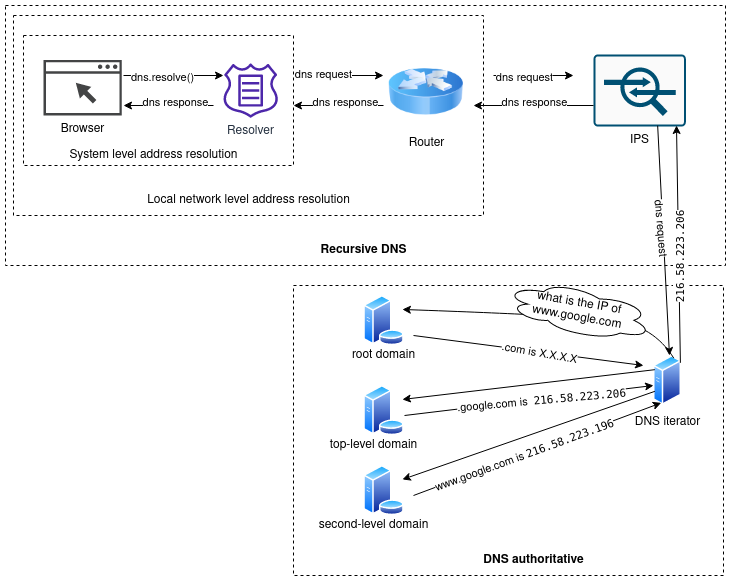

The diagram above was exported from draw.io. Its source (the exported page's mxGraphModel, read from the mxfile embedded in the PNG):
<mxGraphModel dx="1102" dy="567" grid="1" gridSize="10" guides="1" tooltips="1" connect="1" arrows="1" fold="1" page="1" pageScale="1" pageWidth="850" pageHeight="1100" math="0" shadow="0">
  <root>
    <mxCell id="0" />
    <mxCell id="1" parent="0" />
    <mxCell id="zGivxHXYcN0-czmQzqbh-59" value="" style="rounded=0;whiteSpace=wrap;html=1;fillColor=none;dashed=1;" parent="1" vertex="1">
      <mxGeometry x="330" y="330" width="430" height="290" as="geometry" />
    </mxCell>
    <mxCell id="zGivxHXYcN0-czmQzqbh-1" value="IPS" style="sketch=0;points=[[0.015,0.015,0],[0.985,0.015,0],[0.985,0.985,0],[0.015,0.985,0],[0.25,0,0],[0.5,0,0],[0.75,0,0],[1,0.25,0],[1,0.5,0],[1,0.75,0],[0.75,1,0],[0.5,1,0],[0.25,1,0],[0,0.75,0],[0,0.5,0],[0,0.25,0]];verticalLabelPosition=bottom;html=1;verticalAlign=top;aspect=fixed;align=center;pointerEvents=1;shape=mxgraph.cisco19.rect;prIcon=ips_ids;fillColor=#FAFAFA;strokeColor=#005073;" parent="1" vertex="1">
      <mxGeometry x="630" y="98.91" width="92.39" height="72.18" as="geometry" />
    </mxCell>
    <mxCell id="zGivxHXYcN0-czmQzqbh-2" value="Router" style="image;html=1;image=img/lib/clip_art/networking/Router_Icon_128x128.png" parent="1" vertex="1">
      <mxGeometry x="425" y="98.91" width="75" height="75" as="geometry" />
    </mxCell>
    <mxCell id="zGivxHXYcN0-czmQzqbh-8" value="Browser" style="sketch=0;pointerEvents=1;shadow=0;dashed=0;html=1;strokeColor=none;fillColor=#434445;aspect=fixed;labelPosition=center;verticalLabelPosition=bottom;verticalAlign=top;align=center;outlineConnect=0;shape=mxgraph.vvd.web_browser;" parent="1" vertex="1">
      <mxGeometry x="80" y="104.38" width="78.34" height="55.62" as="geometry" />
    </mxCell>
    <mxCell id="zGivxHXYcN0-czmQzqbh-9" value="Resolver" style="sketch=0;outlineConnect=0;fontColor=#232F3E;gradientColor=none;fillColor=#4D27AA;strokeColor=none;dashed=0;verticalLabelPosition=bottom;verticalAlign=top;align=center;html=1;fontSize=12;fontStyle=0;aspect=fixed;pointerEvents=1;shape=mxgraph.aws4.route_53_resolver_query_logging;" parent="1" vertex="1">
      <mxGeometry x="260" y="107.82" width="54.37" height="54.37" as="geometry" />
    </mxCell>
    <mxCell id="zGivxHXYcN0-czmQzqbh-10" value="" style="endArrow=classic;html=1;rounded=0;" parent="1" edge="1">
      <mxGeometry width="50" height="50" relative="1" as="geometry">
        <mxPoint x="160" y="120" as="sourcePoint" />
        <mxPoint x="260" y="120" as="targetPoint" />
      </mxGeometry>
    </mxCell>
    <mxCell id="zGivxHXYcN0-czmQzqbh-11" value="dns.resolve()" style="edgeLabel;html=1;align=center;verticalAlign=middle;resizable=0;points=[];" parent="zGivxHXYcN0-czmQzqbh-10" vertex="1" connectable="0">
      <mxGeometry x="-0.24" y="-1" relative="1" as="geometry">
        <mxPoint as="offset" />
      </mxGeometry>
    </mxCell>
    <mxCell id="zGivxHXYcN0-czmQzqbh-12" value="" style="endArrow=classic;html=1;rounded=0;" parent="1" edge="1">
      <mxGeometry width="50" height="50" relative="1" as="geometry">
        <mxPoint x="340" y="120" as="sourcePoint" />
        <mxPoint x="420" y="120" as="targetPoint" />
      </mxGeometry>
    </mxCell>
    <mxCell id="zGivxHXYcN0-czmQzqbh-14" value="dns request" style="edgeLabel;html=1;align=center;verticalAlign=middle;resizable=0;points=[];" parent="zGivxHXYcN0-czmQzqbh-12" vertex="1" connectable="0">
      <mxGeometry x="-0.525" y="2" relative="1" as="geometry">
        <mxPoint as="offset" />
      </mxGeometry>
    </mxCell>
    <mxCell id="zGivxHXYcN0-czmQzqbh-13" value="" style="endArrow=classic;html=1;rounded=0;" parent="1" edge="1">
      <mxGeometry width="50" height="50" relative="1" as="geometry">
        <mxPoint x="530" y="120" as="sourcePoint" />
        <mxPoint x="610" y="120" as="targetPoint" />
      </mxGeometry>
    </mxCell>
    <mxCell id="zGivxHXYcN0-czmQzqbh-15" value="dns request" style="edgeLabel;html=1;align=center;verticalAlign=middle;resizable=0;points=[];" parent="zGivxHXYcN0-czmQzqbh-13" vertex="1" connectable="0">
      <mxGeometry x="-0.25" y="-1" relative="1" as="geometry">
        <mxPoint as="offset" />
      </mxGeometry>
    </mxCell>
    <mxCell id="zGivxHXYcN0-czmQzqbh-16" value="" style="rounded=0;whiteSpace=wrap;html=1;fillColor=none;dashed=1;" parent="1" vertex="1">
      <mxGeometry x="60" y="80" width="270" height="130" as="geometry" />
    </mxCell>
    <mxCell id="zGivxHXYcN0-czmQzqbh-18" value="System level address resolution" style="text;html=1;align=center;verticalAlign=middle;resizable=0;points=[];autosize=1;strokeColor=none;fillColor=none;" parent="1" vertex="1">
      <mxGeometry x="95" y="185" width="190" height="30" as="geometry" />
    </mxCell>
    <mxCell id="zGivxHXYcN0-czmQzqbh-19" value="" style="rounded=0;whiteSpace=wrap;html=1;dashed=1;fillColor=none;" parent="1" vertex="1">
      <mxGeometry x="50" y="60" width="470" height="200" as="geometry" />
    </mxCell>
    <mxCell id="zGivxHXYcN0-czmQzqbh-21" value="Local network level address resolution" style="text;html=1;align=center;verticalAlign=middle;resizable=0;points=[];autosize=1;strokeColor=none;fillColor=none;" parent="1" vertex="1">
      <mxGeometry x="170" y="230" width="230" height="30" as="geometry" />
    </mxCell>
    <mxCell id="zGivxHXYcN0-czmQzqbh-22" value="" style="rounded=0;whiteSpace=wrap;html=1;dashed=1;fillColor=none;" parent="1" vertex="1">
      <mxGeometry x="42" y="50" width="720" height="260" as="geometry" />
    </mxCell>
    <mxCell id="zGivxHXYcN0-czmQzqbh-23" value="&lt;b&gt;Recursive DNS&lt;/b&gt;" style="text;html=1;align=center;verticalAlign=middle;resizable=0;points=[];autosize=1;strokeColor=none;fillColor=none;" parent="1" vertex="1">
      <mxGeometry x="345" y="280" width="110" height="30" as="geometry" />
    </mxCell>
    <mxCell id="zGivxHXYcN0-czmQzqbh-24" value="" style="endArrow=classic;html=1;rounded=0;" parent="1" edge="1">
      <mxGeometry width="50" height="50" relative="1" as="geometry">
        <mxPoint x="630" y="150" as="sourcePoint" />
        <mxPoint x="510" y="150" as="targetPoint" />
      </mxGeometry>
    </mxCell>
    <mxCell id="zGivxHXYcN0-czmQzqbh-25" value="dns response" style="edgeLabel;html=1;align=center;verticalAlign=middle;resizable=0;points=[];" parent="zGivxHXYcN0-czmQzqbh-24" vertex="1" connectable="0">
      <mxGeometry x="0.4" y="-4" relative="1" as="geometry">
        <mxPoint x="24" as="offset" />
      </mxGeometry>
    </mxCell>
    <mxCell id="zGivxHXYcN0-czmQzqbh-26" value="" style="endArrow=classic;html=1;rounded=0;" parent="1" edge="1">
      <mxGeometry width="50" height="50" relative="1" as="geometry">
        <mxPoint x="420" y="150" as="sourcePoint" />
        <mxPoint x="330" y="150" as="targetPoint" />
      </mxGeometry>
    </mxCell>
    <mxCell id="zGivxHXYcN0-czmQzqbh-27" value="dns response" style="edgeLabel;html=1;align=center;verticalAlign=middle;resizable=0;points=[];" parent="zGivxHXYcN0-czmQzqbh-26" vertex="1" connectable="0">
      <mxGeometry x="0.4" y="-4" relative="1" as="geometry">
        <mxPoint x="24" as="offset" />
      </mxGeometry>
    </mxCell>
    <mxCell id="zGivxHXYcN0-czmQzqbh-28" value="" style="endArrow=classic;html=1;rounded=0;" parent="1" edge="1">
      <mxGeometry width="50" height="50" relative="1" as="geometry">
        <mxPoint x="250" y="150" as="sourcePoint" />
        <mxPoint x="160" y="150" as="targetPoint" />
      </mxGeometry>
    </mxCell>
    <mxCell id="zGivxHXYcN0-czmQzqbh-29" value="dns response" style="edgeLabel;html=1;align=center;verticalAlign=middle;resizable=0;points=[];" parent="zGivxHXYcN0-czmQzqbh-28" vertex="1" connectable="0">
      <mxGeometry x="0.4" y="-4" relative="1" as="geometry">
        <mxPoint x="24" as="offset" />
      </mxGeometry>
    </mxCell>
    <mxCell id="zGivxHXYcN0-czmQzqbh-31" value="DNS iterator" style="aspect=fixed;perimeter=ellipsePerimeter;html=1;align=center;shadow=0;dashed=0;spacingTop=3;image;image=img/lib/active_directory/generic_server.svg;fillColor=none;" parent="1" vertex="1">
      <mxGeometry x="690" y="400" width="28.000000000000004" height="50" as="geometry" />
    </mxCell>
    <mxCell id="zGivxHXYcN0-czmQzqbh-32" value="" style="aspect=fixed;perimeter=ellipsePerimeter;html=1;align=center;shadow=0;dashed=0;spacingTop=3;image;image=img/lib/active_directory/database_server.svg;fillColor=none;" parent="1" vertex="1">
      <mxGeometry x="400" y="340" width="41" height="50" as="geometry" />
    </mxCell>
    <mxCell id="zGivxHXYcN0-czmQzqbh-33" value="" style="aspect=fixed;perimeter=ellipsePerimeter;html=1;align=center;shadow=0;dashed=0;spacingTop=3;image;image=img/lib/active_directory/database_server.svg;fillColor=none;" parent="1" vertex="1">
      <mxGeometry x="400" y="510" width="41" height="50" as="geometry" />
    </mxCell>
    <mxCell id="zGivxHXYcN0-czmQzqbh-34" value="" style="aspect=fixed;perimeter=ellipsePerimeter;html=1;align=center;shadow=0;dashed=0;spacingTop=3;image;image=img/lib/active_directory/database_server.svg;fillColor=none;" parent="1" vertex="1">
      <mxGeometry x="400" y="430" width="41" height="50" as="geometry" />
    </mxCell>
    <mxCell id="zGivxHXYcN0-czmQzqbh-35" value="" style="curved=1;endArrow=classic;html=1;rounded=0;entryX=1;entryY=0.25;entryDx=0;entryDy=0;exitX=0.75;exitY=0;exitDx=0;exitDy=0;" parent="1" source="zGivxHXYcN0-czmQzqbh-31" target="zGivxHXYcN0-czmQzqbh-32" edge="1">
      <mxGeometry width="50" height="50" relative="1" as="geometry">
        <mxPoint x="690" y="360" as="sourcePoint" />
        <mxPoint x="740" y="310" as="targetPoint" />
        <Array as="points">
          <mxPoint x="690" y="370" />
          <mxPoint x="610" y="360" />
        </Array>
      </mxGeometry>
    </mxCell>
    <mxCell id="zGivxHXYcN0-czmQzqbh-38" value="root domain" style="text;html=1;align=center;verticalAlign=middle;resizable=0;points=[];autosize=1;strokeColor=none;fillColor=none;" parent="1" vertex="1">
      <mxGeometry x="375" y="385" width="90" height="30" as="geometry" />
    </mxCell>
    <mxCell id="zGivxHXYcN0-czmQzqbh-39" value="top-level domain" style="text;html=1;align=center;verticalAlign=middle;resizable=0;points=[];autosize=1;strokeColor=none;fillColor=none;" parent="1" vertex="1">
      <mxGeometry x="355" y="475" width="110" height="30" as="geometry" />
    </mxCell>
    <mxCell id="zGivxHXYcN0-czmQzqbh-40" value="second-level domain" style="text;html=1;align=center;verticalAlign=middle;resizable=0;points=[];autosize=1;strokeColor=none;fillColor=none;" parent="1" vertex="1">
      <mxGeometry x="345" y="555" width="130" height="30" as="geometry" />
    </mxCell>
    <mxCell id="zGivxHXYcN0-czmQzqbh-41" value="what is the IP of www.google.com" style="ellipse;shape=cloud;whiteSpace=wrap;html=1;fillColor=default;rotation=10;" parent="1" vertex="1">
      <mxGeometry x="540" y="330" width="150" height="50" as="geometry" />
    </mxCell>
    <mxCell id="zGivxHXYcN0-czmQzqbh-42" value="" style="endArrow=classic;html=1;rounded=0;" parent="1" edge="1">
      <mxGeometry width="50" height="50" relative="1" as="geometry">
        <mxPoint x="450" y="380" as="sourcePoint" />
        <mxPoint x="680" y="410" as="targetPoint" />
      </mxGeometry>
    </mxCell>
    <mxCell id="zGivxHXYcN0-czmQzqbh-43" value=".com is X.X.X.X" style="edgeLabel;html=1;align=center;verticalAlign=middle;resizable=0;points=[];rotation=10;" parent="zGivxHXYcN0-czmQzqbh-42" vertex="1" connectable="0">
      <mxGeometry x="0.0963" y="-1" relative="1" as="geometry">
        <mxPoint as="offset" />
      </mxGeometry>
    </mxCell>
    <mxCell id="zGivxHXYcN0-czmQzqbh-44" value="" style="endArrow=classic;html=1;rounded=0;entryX=1;entryY=0.25;entryDx=0;entryDy=0;exitX=0;exitY=0.25;exitDx=0;exitDy=0;" parent="1" source="zGivxHXYcN0-czmQzqbh-31" target="zGivxHXYcN0-czmQzqbh-34" edge="1">
      <mxGeometry width="50" height="50" relative="1" as="geometry">
        <mxPoint x="550" y="480" as="sourcePoint" />
        <mxPoint x="600" y="430" as="targetPoint" />
      </mxGeometry>
    </mxCell>
    <mxCell id="zGivxHXYcN0-czmQzqbh-45" value="" style="endArrow=classic;html=1;rounded=0;" parent="1" edge="1">
      <mxGeometry width="50" height="50" relative="1" as="geometry">
        <mxPoint x="441" y="460" as="sourcePoint" />
        <mxPoint x="690" y="430" as="targetPoint" />
      </mxGeometry>
    </mxCell>
    <mxCell id="zGivxHXYcN0-czmQzqbh-46" value=".google.com is&amp;nbsp; &lt;span style=&quot;font-family:monospace&quot;&gt;&lt;span style=&quot;color:#000000;background-color:#ffffff;&quot;&gt;216.58.223.206&lt;/span&gt;&lt;br&gt;&lt;/span&gt;" style="edgeLabel;html=1;align=center;verticalAlign=middle;resizable=0;points=[];rotation=-5;" parent="zGivxHXYcN0-czmQzqbh-45" vertex="1" connectable="0">
      <mxGeometry x="0.0963" y="-1" relative="1" as="geometry">
        <mxPoint as="offset" />
      </mxGeometry>
    </mxCell>
    <mxCell id="zGivxHXYcN0-czmQzqbh-47" value="" style="endArrow=classic;html=1;rounded=0;entryX=1;entryY=0.25;entryDx=0;entryDy=0;exitX=0;exitY=0.75;exitDx=0;exitDy=0;" parent="1" source="zGivxHXYcN0-czmQzqbh-31" target="zGivxHXYcN0-czmQzqbh-33" edge="1">
      <mxGeometry width="50" height="50" relative="1" as="geometry">
        <mxPoint x="692.11" y="461.04" as="sourcePoint" />
        <mxPoint x="441.0042410673967" y="480.003455359562" as="targetPoint" />
      </mxGeometry>
    </mxCell>
    <mxCell id="zGivxHXYcN0-czmQzqbh-51" value="" style="endArrow=classic;html=1;rounded=0;entryX=0.25;entryY=1;entryDx=0;entryDy=0;" parent="1" target="zGivxHXYcN0-czmQzqbh-31" edge="1">
      <mxGeometry width="50" height="50" relative="1" as="geometry">
        <mxPoint x="450" y="540" as="sourcePoint" />
        <mxPoint x="505" y="500" as="targetPoint" />
      </mxGeometry>
    </mxCell>
    <mxCell id="zGivxHXYcN0-czmQzqbh-52" value="www.google.com is &lt;span style=&quot;font-family:monospace&quot;&gt;&lt;span style=&quot;color:#000000;background-color:#ffffff;&quot;&gt;216.58.223.196&lt;/span&gt;&lt;br&gt;&lt;/span&gt;" style="edgeLabel;html=1;align=center;verticalAlign=middle;resizable=0;points=[];rotation=-20;" parent="zGivxHXYcN0-czmQzqbh-51" vertex="1" connectable="0">
      <mxGeometry x="-0.115" y="-1" relative="1" as="geometry">
        <mxPoint as="offset" />
      </mxGeometry>
    </mxCell>
    <mxCell id="zGivxHXYcN0-czmQzqbh-53" value="" style="endArrow=classic;html=1;rounded=0;exitX=1;exitY=0;exitDx=0;exitDy=0;" parent="1" edge="1">
      <mxGeometry width="50" height="50" relative="1" as="geometry">
        <mxPoint x="716.8994949366115" y="407.3223304703365" as="sourcePoint" />
        <mxPoint x="713" y="170" as="targetPoint" />
      </mxGeometry>
    </mxCell>
    <mxCell id="zGivxHXYcN0-czmQzqbh-54" value="&lt;span style=&quot;font-family:monospace&quot;&gt;&lt;span style=&quot;color:#000000;background-color:#ffffff;&quot;&gt;216.58.223.206&lt;/span&gt;&lt;br&gt;&lt;/span&gt;" style="edgeLabel;html=1;align=center;verticalAlign=middle;resizable=0;points=[];rotation=-90;" parent="zGivxHXYcN0-czmQzqbh-53" vertex="1" connectable="0">
      <mxGeometry x="-0.115" y="-1" relative="1" as="geometry">
        <mxPoint as="offset" />
      </mxGeometry>
    </mxCell>
    <mxCell id="zGivxHXYcN0-czmQzqbh-57" value="" style="endArrow=classic;html=1;rounded=0;exitX=0.903;exitY=0.462;exitDx=0;exitDy=0;exitPerimeter=0;" parent="1" edge="1">
      <mxGeometry width="50" height="50" relative="1" as="geometry">
        <mxPoint x="694.1599999999999" y="170.12" as="sourcePoint" />
        <mxPoint x="706" y="400" as="targetPoint" />
      </mxGeometry>
    </mxCell>
    <mxCell id="zGivxHXYcN0-czmQzqbh-58" value="dns request" style="edgeLabel;html=1;align=center;verticalAlign=middle;resizable=0;points=[];rotation=85;" parent="zGivxHXYcN0-czmQzqbh-57" vertex="1" connectable="0">
      <mxGeometry x="-0.115" y="-1" relative="1" as="geometry">
        <mxPoint as="offset" />
      </mxGeometry>
    </mxCell>
    <mxCell id="zGivxHXYcN0-czmQzqbh-60" value="&lt;b&gt;DNS authoritative&lt;/b&gt;" style="text;html=1;align=center;verticalAlign=middle;resizable=0;points=[];autosize=1;strokeColor=none;fillColor=none;" parent="1" vertex="1">
      <mxGeometry x="510" y="590" width="120" height="30" as="geometry" />
    </mxCell>
  </root>
</mxGraphModel>